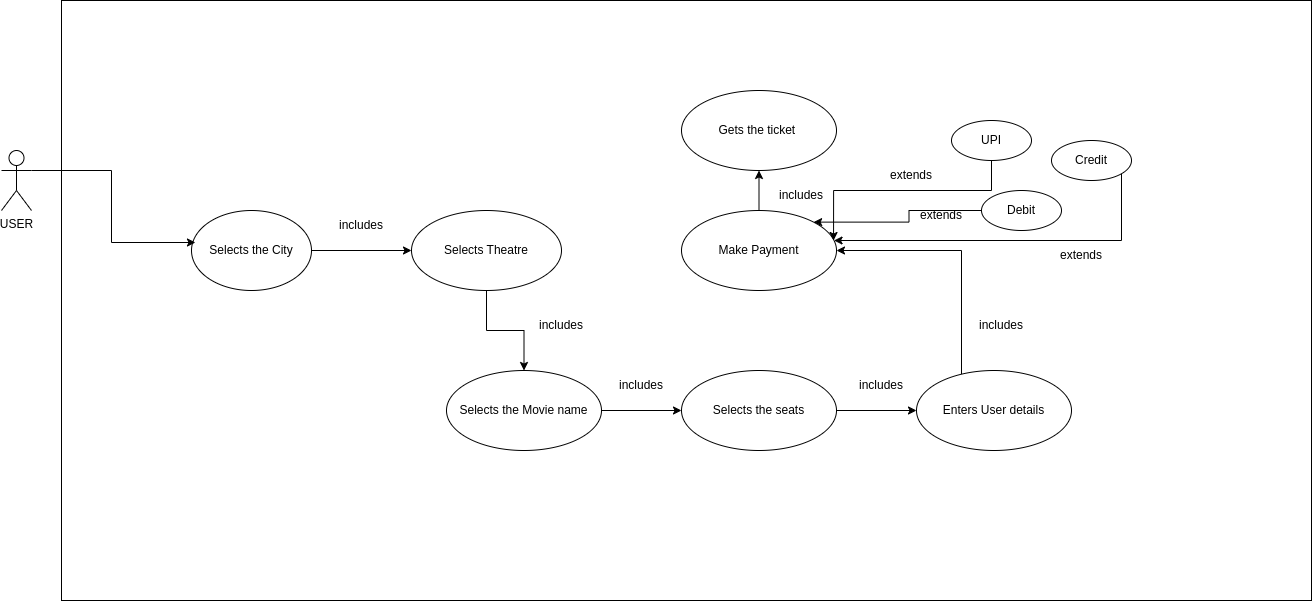

The diagram above was exported from draw.io. Its source (the exported page's mxGraphModel, read from the mxfile embedded in the PNG):
<mxGraphModel dx="1434" dy="806" grid="1" gridSize="10" guides="1" tooltips="1" connect="1" arrows="1" fold="1" page="1" pageScale="1.5" pageWidth="1169" pageHeight="826" background="none" math="0" shadow="0">
  <root>
    <mxCell id="0" style=";html=1;" />
    <mxCell id="1" style=";html=1;" parent="0" />
    <mxCell id="FHSyw0mNN9q4Sl2Mrk4T-1" value="" style="rounded=0;whiteSpace=wrap;html=1;" vertex="1" parent="1">
      <mxGeometry x="450" y="30" width="1250" height="600" as="geometry" />
    </mxCell>
    <mxCell id="FHSyw0mNN9q4Sl2Mrk4T-9" value="" style="edgeStyle=orthogonalEdgeStyle;rounded=0;orthogonalLoop=1;jettySize=auto;html=1;" edge="1" parent="1" source="FHSyw0mNN9q4Sl2Mrk4T-2" target="FHSyw0mNN9q4Sl2Mrk4T-8">
      <mxGeometry relative="1" as="geometry" />
    </mxCell>
    <mxCell id="FHSyw0mNN9q4Sl2Mrk4T-2" value="Selects the City" style="ellipse;whiteSpace=wrap;html=1;" vertex="1" parent="1">
      <mxGeometry x="580" y="240" width="120" height="80" as="geometry" />
    </mxCell>
    <mxCell id="FHSyw0mNN9q4Sl2Mrk4T-7" style="edgeStyle=orthogonalEdgeStyle;rounded=0;orthogonalLoop=1;jettySize=auto;html=1;exitX=1;exitY=0.3333333333333333;exitDx=0;exitDy=0;exitPerimeter=0;entryX=0.033;entryY=0.4;entryDx=0;entryDy=0;entryPerimeter=0;" edge="1" parent="1" source="FHSyw0mNN9q4Sl2Mrk4T-3" target="FHSyw0mNN9q4Sl2Mrk4T-2">
      <mxGeometry relative="1" as="geometry" />
    </mxCell>
    <mxCell id="FHSyw0mNN9q4Sl2Mrk4T-3" value="USER" style="shape=umlActor;verticalLabelPosition=bottom;verticalAlign=top;html=1;outlineConnect=0;" vertex="1" parent="1">
      <mxGeometry x="390" y="180" width="30" height="60" as="geometry" />
    </mxCell>
    <mxCell id="FHSyw0mNN9q4Sl2Mrk4T-11" value="" style="edgeStyle=orthogonalEdgeStyle;rounded=0;orthogonalLoop=1;jettySize=auto;html=1;" edge="1" parent="1" source="FHSyw0mNN9q4Sl2Mrk4T-8" target="FHSyw0mNN9q4Sl2Mrk4T-10">
      <mxGeometry relative="1" as="geometry" />
    </mxCell>
    <mxCell id="FHSyw0mNN9q4Sl2Mrk4T-8" value="Selects Theatre" style="ellipse;whiteSpace=wrap;html=1;" vertex="1" parent="1">
      <mxGeometry x="800" y="240" width="150" height="80" as="geometry" />
    </mxCell>
    <mxCell id="FHSyw0mNN9q4Sl2Mrk4T-16" value="" style="edgeStyle=orthogonalEdgeStyle;rounded=0;orthogonalLoop=1;jettySize=auto;html=1;" edge="1" parent="1" source="FHSyw0mNN9q4Sl2Mrk4T-10" target="FHSyw0mNN9q4Sl2Mrk4T-15">
      <mxGeometry relative="1" as="geometry" />
    </mxCell>
    <mxCell id="FHSyw0mNN9q4Sl2Mrk4T-10" value="Selects the Movie name" style="ellipse;whiteSpace=wrap;html=1;" vertex="1" parent="1">
      <mxGeometry x="835" y="400" width="155" height="80" as="geometry" />
    </mxCell>
    <mxCell id="FHSyw0mNN9q4Sl2Mrk4T-18" value="" style="edgeStyle=orthogonalEdgeStyle;rounded=0;orthogonalLoop=1;jettySize=auto;html=1;" edge="1" parent="1" source="FHSyw0mNN9q4Sl2Mrk4T-15" target="FHSyw0mNN9q4Sl2Mrk4T-17">
      <mxGeometry relative="1" as="geometry" />
    </mxCell>
    <mxCell id="FHSyw0mNN9q4Sl2Mrk4T-15" value="Selects the seats" style="ellipse;whiteSpace=wrap;html=1;" vertex="1" parent="1">
      <mxGeometry x="1070" y="400" width="155" height="80" as="geometry" />
    </mxCell>
    <mxCell id="FHSyw0mNN9q4Sl2Mrk4T-33" style="edgeStyle=orthogonalEdgeStyle;rounded=0;orthogonalLoop=1;jettySize=auto;html=1;" edge="1" parent="1" source="FHSyw0mNN9q4Sl2Mrk4T-17" target="FHSyw0mNN9q4Sl2Mrk4T-21">
      <mxGeometry relative="1" as="geometry">
        <Array as="points">
          <mxPoint x="1350" y="280" />
        </Array>
      </mxGeometry>
    </mxCell>
    <mxCell id="FHSyw0mNN9q4Sl2Mrk4T-17" value="Enters User details" style="ellipse;whiteSpace=wrap;html=1;" vertex="1" parent="1">
      <mxGeometry x="1305" y="400" width="155" height="80" as="geometry" />
    </mxCell>
    <mxCell id="FHSyw0mNN9q4Sl2Mrk4T-24" value="" style="edgeStyle=orthogonalEdgeStyle;rounded=0;orthogonalLoop=1;jettySize=auto;html=1;" edge="1" parent="1" source="FHSyw0mNN9q4Sl2Mrk4T-21" target="FHSyw0mNN9q4Sl2Mrk4T-23">
      <mxGeometry relative="1" as="geometry" />
    </mxCell>
    <mxCell id="FHSyw0mNN9q4Sl2Mrk4T-21" value="Make Payment" style="ellipse;whiteSpace=wrap;html=1;" vertex="1" parent="1">
      <mxGeometry x="1070" y="240" width="155" height="80" as="geometry" />
    </mxCell>
    <mxCell id="FHSyw0mNN9q4Sl2Mrk4T-23" value="Gets the ticket&amp;nbsp;" style="ellipse;whiteSpace=wrap;html=1;" vertex="1" parent="1">
      <mxGeometry x="1070" y="120" width="155" height="80" as="geometry" />
    </mxCell>
    <mxCell id="FHSyw0mNN9q4Sl2Mrk4T-25" value="includes" style="text;html=1;strokeColor=none;fillColor=none;align=center;verticalAlign=middle;whiteSpace=wrap;rounded=0;" vertex="1" parent="1">
      <mxGeometry x="720" y="240" width="60" height="30" as="geometry" />
    </mxCell>
    <mxCell id="FHSyw0mNN9q4Sl2Mrk4T-26" value="includes" style="text;html=1;strokeColor=none;fillColor=none;align=center;verticalAlign=middle;whiteSpace=wrap;rounded=0;" vertex="1" parent="1">
      <mxGeometry x="920" y="340" width="60" height="30" as="geometry" />
    </mxCell>
    <mxCell id="FHSyw0mNN9q4Sl2Mrk4T-27" value="includes" style="text;html=1;strokeColor=none;fillColor=none;align=center;verticalAlign=middle;whiteSpace=wrap;rounded=0;" vertex="1" parent="1">
      <mxGeometry x="1000" y="400" width="60" height="30" as="geometry" />
    </mxCell>
    <mxCell id="FHSyw0mNN9q4Sl2Mrk4T-28" value="includes" style="text;html=1;strokeColor=none;fillColor=none;align=center;verticalAlign=middle;whiteSpace=wrap;rounded=0;" vertex="1" parent="1">
      <mxGeometry x="1240" y="400" width="60" height="30" as="geometry" />
    </mxCell>
    <mxCell id="FHSyw0mNN9q4Sl2Mrk4T-29" value="includes" style="text;html=1;strokeColor=none;fillColor=none;align=center;verticalAlign=middle;whiteSpace=wrap;rounded=0;" vertex="1" parent="1">
      <mxGeometry x="1360" y="340" width="60" height="30" as="geometry" />
    </mxCell>
    <mxCell id="FHSyw0mNN9q4Sl2Mrk4T-31" value="includes" style="text;html=1;strokeColor=none;fillColor=none;align=center;verticalAlign=middle;whiteSpace=wrap;rounded=0;" vertex="1" parent="1">
      <mxGeometry x="1160" y="210" width="60" height="30" as="geometry" />
    </mxCell>
    <mxCell id="FHSyw0mNN9q4Sl2Mrk4T-38" style="edgeStyle=orthogonalEdgeStyle;rounded=0;orthogonalLoop=1;jettySize=auto;html=1;entryX=0.981;entryY=0.375;entryDx=0;entryDy=0;entryPerimeter=0;" edge="1" parent="1" source="FHSyw0mNN9q4Sl2Mrk4T-34" target="FHSyw0mNN9q4Sl2Mrk4T-21">
      <mxGeometry relative="1" as="geometry">
        <Array as="points">
          <mxPoint x="1380" y="220" />
          <mxPoint x="1222" y="220" />
        </Array>
      </mxGeometry>
    </mxCell>
    <mxCell id="FHSyw0mNN9q4Sl2Mrk4T-34" value="UPI" style="ellipse;whiteSpace=wrap;html=1;" vertex="1" parent="1">
      <mxGeometry x="1340" y="150" width="80" height="40" as="geometry" />
    </mxCell>
    <mxCell id="FHSyw0mNN9q4Sl2Mrk4T-40" style="edgeStyle=orthogonalEdgeStyle;rounded=0;orthogonalLoop=1;jettySize=auto;html=1;exitX=0;exitY=0.5;exitDx=0;exitDy=0;" edge="1" parent="1" source="FHSyw0mNN9q4Sl2Mrk4T-36" target="FHSyw0mNN9q4Sl2Mrk4T-21">
      <mxGeometry relative="1" as="geometry">
        <Array as="points">
          <mxPoint x="1510" y="190" />
          <mxPoint x="1510" y="270" />
        </Array>
      </mxGeometry>
    </mxCell>
    <mxCell id="FHSyw0mNN9q4Sl2Mrk4T-36" value="Credit" style="ellipse;whiteSpace=wrap;html=1;" vertex="1" parent="1">
      <mxGeometry x="1440" y="170" width="80" height="40" as="geometry" />
    </mxCell>
    <mxCell id="FHSyw0mNN9q4Sl2Mrk4T-39" style="edgeStyle=orthogonalEdgeStyle;rounded=0;orthogonalLoop=1;jettySize=auto;html=1;exitX=0;exitY=0.5;exitDx=0;exitDy=0;entryX=1;entryY=0;entryDx=0;entryDy=0;" edge="1" parent="1" source="FHSyw0mNN9q4Sl2Mrk4T-37" target="FHSyw0mNN9q4Sl2Mrk4T-21">
      <mxGeometry relative="1" as="geometry" />
    </mxCell>
    <mxCell id="FHSyw0mNN9q4Sl2Mrk4T-37" value="Debit" style="ellipse;whiteSpace=wrap;html=1;" vertex="1" parent="1">
      <mxGeometry x="1370" y="220" width="80" height="40" as="geometry" />
    </mxCell>
    <mxCell id="FHSyw0mNN9q4Sl2Mrk4T-41" value="extends" style="text;html=1;strokeColor=none;fillColor=none;align=center;verticalAlign=middle;whiteSpace=wrap;rounded=0;" vertex="1" parent="1">
      <mxGeometry x="1270" y="190" width="60" height="30" as="geometry" />
    </mxCell>
    <mxCell id="FHSyw0mNN9q4Sl2Mrk4T-42" value="extends" style="text;html=1;strokeColor=none;fillColor=none;align=center;verticalAlign=middle;whiteSpace=wrap;rounded=0;" vertex="1" parent="1">
      <mxGeometry x="1300" y="230" width="60" height="30" as="geometry" />
    </mxCell>
    <mxCell id="FHSyw0mNN9q4Sl2Mrk4T-43" value="extends" style="text;html=1;strokeColor=none;fillColor=none;align=center;verticalAlign=middle;whiteSpace=wrap;rounded=0;" vertex="1" parent="1">
      <mxGeometry x="1440" y="270" width="60" height="30" as="geometry" />
    </mxCell>
  </root>
</mxGraphModel>